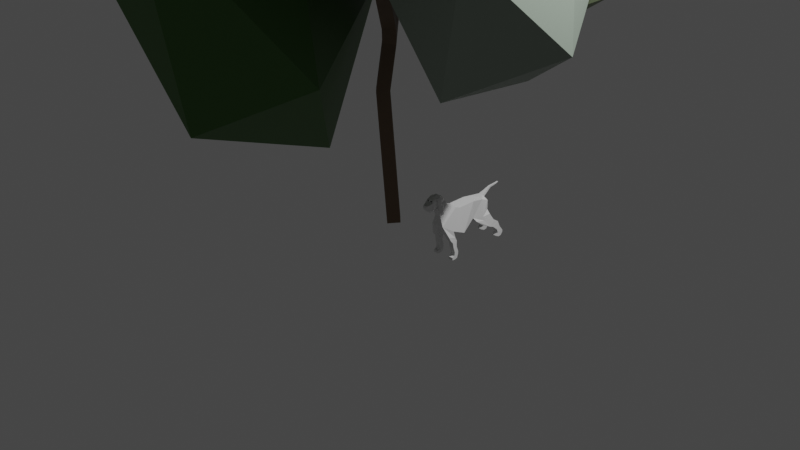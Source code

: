 # Source: tree1.blend  (saved by Blender 3.1.7; exported with 4.5.12 LTS)
import bpy
from mathutils import Matrix  # noqa: F401  (used for matrix-valued properties, if any)

bpy.ops.wm.read_factory_settings(use_empty=True)
scene = bpy.context.scene
scene.name = 'Scene'

# ---- collections
col_collection = bpy.data.collections.new('Collection'); scene.collection.children.link(col_collection)
col_tree = bpy.data.collections.new('Tree'); col_collection.children.link(col_tree)

# ---- materials (node trees are filled in below, after node groups)
mat_material_001 = bpy.data.materials.new('Material.001')
mat_material_001.use_transparent_shadow = False
mat_dog = bpy.data.materials.new('Dog')
mat_dog.use_transparent_shadow = False
mat_trees1 = bpy.data.materials.new('Trees1')
mat_trees1.use_transparent_shadow = False
mat_material_003 = bpy.data.materials.new('Material.003')
mat_material_003.use_transparent_shadow = False
mat_material_002 = bpy.data.materials.new('Material.002')
mat_material_002.use_transparent_shadow = False
mat_material_004 = bpy.data.materials.new('Material.004')
mat_material_004.use_transparent_shadow = False
mat_material_006 = bpy.data.materials.new('Material.006')
mat_material_006.use_transparent_shadow = False
mat_material_005 = bpy.data.materials.new('Material.005')
mat_material_005.use_transparent_shadow = False
mat_leaves = bpy.data.materials.new('Leaves')
mat_leaves.use_transparent_shadow = False

# ---- material node trees
mat_material_001.use_nodes = True; mat_material_001.node_tree.nodes.clear()
_N = mat_material_001.node_tree.nodes; _L = mat_material_001.node_tree.links
n0 = _N.new('ShaderNodeBsdfPrincipled'); n0.name = 'Principled BSDF'; n0.location = (10, 300)
n0.distribution = 'GGX'
n0.subsurface_method = 'RANDOM_WALK_SKIN'
n0.inputs[0].default_value = (0.0, 0.0, 0.0, 1.0)
n0.inputs[3].default_value = 1.45
n0.inputs[27].default_value = (0.0, 0.0, 0.0, 1.0)
n0.inputs[28].default_value = 1.0
n1 = _N.new('ShaderNodeOutputMaterial'); n1.name = 'Material Output'; n1.location = (300, 300)
_L.new(n0.outputs[0], n1.inputs[0])
n1.is_active_output = True
mat_dog.use_nodes = True; mat_dog.node_tree.nodes.clear()
_N = mat_dog.node_tree.nodes; _L = mat_dog.node_tree.links
n0 = _N.new('ShaderNodeBsdfPrincipled'); n0.name = 'Principled BSDF'; n0.location = (10, 300)
n0.distribution = 'GGX'
n0.subsurface_method = 'RANDOM_WALK_SKIN'
n0.inputs[3].default_value = 1.45
n0.inputs[27].default_value = (0.0, 0.0, 0.0, 1.0)
n0.inputs[28].default_value = 1.0
n1 = _N.new('ShaderNodeOutputMaterial'); n1.name = 'Material Output'; n1.location = (300, 300)
_L.new(n0.outputs[0], n1.inputs[0])
n1.is_active_output = True
mat_trees1.use_nodes = True; mat_trees1.node_tree.nodes.clear()
_N = mat_trees1.node_tree.nodes; _L = mat_trees1.node_tree.links
n0 = _N.new('ShaderNodeBsdfPrincipled'); n0.name = 'Principled BSDF'; n0.location = (10, 300)
n0.distribution = 'GGX'
n0.subsurface_method = 'RANDOM_WALK_SKIN'
n0.inputs[0].default_value = (0.1653, 0.1049, 0.05858, 1.0)
n0.inputs[3].default_value = 1.45
n0.inputs[27].default_value = (0.0, 0.0, 0.0, 1.0)
n0.inputs[28].default_value = 1.0
n1 = _N.new('ShaderNodeOutputMaterial'); n1.name = 'Material Output'; n1.location = (300, 300)
_L.new(n0.outputs[0], n1.inputs[0])
n1.is_active_output = True
mat_material_003.use_nodes = True; mat_material_003.node_tree.nodes.clear()
_N = mat_material_003.node_tree.nodes; _L = mat_material_003.node_tree.links
n0 = _N.new('ShaderNodeBsdfPrincipled'); n0.name = 'Principled BSDF'; n0.location = (10, 300)
n0.distribution = 'GGX'
n0.subsurface_method = 'RANDOM_WALK_SKIN'
n0.inputs[0].default_value = (0.1429, 0.1996, 0.07255, 1.0)
n0.inputs[3].default_value = 1.45
n0.inputs[27].default_value = (0.0, 0.0, 0.0, 1.0)
n0.inputs[28].default_value = 1.0
n1 = _N.new('ShaderNodeOutputMaterial'); n1.name = 'Material Output'; n1.location = (300, 300)
_L.new(n0.outputs[0], n1.inputs[0])
n1.is_active_output = True
mat_material_002.use_nodes = True; mat_material_002.node_tree.nodes.clear()
_N = mat_material_002.node_tree.nodes; _L = mat_material_002.node_tree.links
n0 = _N.new('ShaderNodeBsdfPrincipled'); n0.name = 'Principled BSDF'; n0.location = (10, 300)
n0.distribution = 'GGX'
n0.subsurface_method = 'RANDOM_WALK_SKIN'
n0.inputs[0].default_value = (0.0648, 0.162, 0.0382, 1.0)
n0.inputs[3].default_value = 1.45
n0.inputs[27].default_value = (0.0, 0.0, 0.0, 1.0)
n0.inputs[28].default_value = 1.0
n1 = _N.new('ShaderNodeOutputMaterial'); n1.name = 'Material Output'; n1.location = (300, 300)
_L.new(n0.outputs[0], n1.inputs[0])
n1.is_active_output = True
mat_material_004.use_nodes = True; mat_material_004.node_tree.nodes.clear()
_N = mat_material_004.node_tree.nodes; _L = mat_material_004.node_tree.links
n0 = _N.new('ShaderNodeBsdfPrincipled'); n0.name = 'Principled BSDF'; n0.location = (10, 300)
n0.distribution = 'GGX'
n0.subsurface_method = 'RANDOM_WALK_SKIN'
n0.inputs[0].default_value = (0.03955, 0.09306, 0.0331, 1.0)
n0.inputs[3].default_value = 1.45
n0.inputs[27].default_value = (0.0, 0.0, 0.0, 1.0)
n0.inputs[28].default_value = 1.0
n1 = _N.new('ShaderNodeOutputMaterial'); n1.name = 'Material Output'; n1.location = (300, 300)
_L.new(n0.outputs[0], n1.inputs[0])
n1.is_active_output = True
mat_material_006.use_nodes = True; mat_material_006.node_tree.nodes.clear()
_N = mat_material_006.node_tree.nodes; _L = mat_material_006.node_tree.links
n0 = _N.new('ShaderNodeBsdfPrincipled'); n0.name = 'Principled BSDF'; n0.location = (10, 300)
n0.distribution = 'GGX'
n0.subsurface_method = 'RANDOM_WALK_SKIN'
n0.inputs[0].default_value = (0.2874, 0.3467, 0.2874, 1.0)
n0.inputs[3].default_value = 1.45
n0.inputs[27].default_value = (0.0, 0.0, 0.0, 1.0)
n0.inputs[28].default_value = 1.0
n1 = _N.new('ShaderNodeOutputMaterial'); n1.name = 'Material Output'; n1.location = (300, 300)
_L.new(n0.outputs[0], n1.inputs[0])
n1.is_active_output = True
mat_material_005.use_nodes = True; mat_material_005.node_tree.nodes.clear()
_N = mat_material_005.node_tree.nodes; _L = mat_material_005.node_tree.links
n0 = _N.new('ShaderNodeBsdfPrincipled'); n0.name = 'Principled BSDF'; n0.location = (10, 300)
n0.distribution = 'GGX'
n0.subsurface_method = 'RANDOM_WALK_SKIN'
n0.inputs[0].default_value = (0.2346, 0.2918, 0.1651, 1.0)
n0.inputs[3].default_value = 1.45
n0.inputs[27].default_value = (0.0, 0.0, 0.0, 1.0)
n0.inputs[28].default_value = 1.0
n1 = _N.new('ShaderNodeOutputMaterial'); n1.name = 'Material Output'; n1.location = (300, 300)
_L.new(n0.outputs[0], n1.inputs[0])
n1.is_active_output = True
mat_leaves.use_nodes = True; mat_leaves.node_tree.nodes.clear()
_N = mat_leaves.node_tree.nodes; _L = mat_leaves.node_tree.links
n0 = _N.new('ShaderNodeBsdfPrincipled'); n0.name = 'Principled BSDF'; n0.location = (10, 300)
n0.distribution = 'GGX'
n0.subsurface_method = 'RANDOM_WALK_SKIN'
n0.inputs[0].default_value = (0.04076, 0.1352, 0.01544, 1.0)
n0.inputs[3].default_value = 1.45
n0.inputs[27].default_value = (0.0, 0.0, 0.0, 1.0)
n0.inputs[28].default_value = 1.0
n1 = _N.new('ShaderNodeOutputMaterial'); n1.name = 'Material Output'; n1.location = (300, 300)
_L.new(n0.outputs[0], n1.inputs[0])
n1.is_active_output = True

# ---- world
world_world = bpy.data.worlds.new('World'); scene.world = world_world
world_world.use_nodes = True; world_world.node_tree.nodes.clear()
_N = world_world.node_tree.nodes; _L = world_world.node_tree.links
n0 = _N.new('ShaderNodeOutputWorld'); n0.name = 'World Output'; n0.location = (300, 300)
n1 = _N.new('ShaderNodeBackground'); n1.name = 'Background'; n1.location = (10, 300)
n1.inputs[0].default_value = (0.05088, 0.05088, 0.05088, 1.0)
_L.new(n1.outputs[0], n0.inputs[0])
n0.is_active_output = True
world_world.color = (0.05088, 0.05088, 0.05088)
world_world.use_sun_shadow = False
world_world.sun_shadow_jitter_overblur = 0.0

# ---- cameras
cam_camera = bpy.data.cameras.new('Camera')
cam_camera.clip_end = 100.0
cam_camera.ortho_scale = 7.314

# ---- lights
light_light = bpy.data.lights.new('Light', 'POINT')
light_light.transmission_factor = 0.0
light_light.energy = 1000.0
light_light.shadow_soft_size = 0.1
light_light.shadow_maximum_resolution = 0.006
light_light.use_absolute_resolution = True

# ---- meshes
me_cube_003 = bpy.data.meshes.new('Cube.003')
me_cube_003.from_pydata([(-1.0, -1.0, -1.0), (-0.1825, 0.06396, 0.903), (-0.7034, 0.8961, -0.8423), (0.9316, 0.02398, -1.036)], [], [(0, 1, 2), (2, 1, 3), (3, 1, 0), (2, 3, 0)])
_uv = me_cube_003.uv_layers.new(name='UVMap')
_uv.uv.foreach_set('vector', [0.375, 0.0, 0.625, 0.25, 0.375, 0.25, 0.375, 0.25, 0.625, 0.5, 0.375, 0.5, 0.375, 0.75, 0.625, 1.0, 0.375, 1.0, 0.125, 0.5, 0.375, 0.75, 0.125, 0.75])
me_cube_003.materials.append(mat_material_001)
me_cube_003.use_remesh_fix_poles = True
me_cube_003.use_remesh_preserve_attributes = False
me_cube_003.update()
me_cube_001 = bpy.data.meshes.new('Cube.001')
me_cube_001.from_pydata([(-1.0, -1.0, -1.0), (-0.1825, 0.06396, 0.903), (-0.7034, 0.8961, -0.8423), (0.9316, 0.02398, -1.036)], [], [(0, 1, 2), (2, 1, 3), (3, 1, 0), (2, 3, 0)])
_uv = me_cube_001.uv_layers.new(name='UVMap')
_uv.uv.foreach_set('vector', [0.375, 0.0, 0.625, 0.25, 0.375, 0.25, 0.375, 0.25, 0.625, 0.5, 0.375, 0.5, 0.375, 0.75, 0.625, 1.0, 0.375, 1.0, 0.125, 0.5, 0.375, 0.75, 0.125, 0.75])
me_cube_001.materials.append(mat_material_001)
me_cube_001.use_remesh_fix_poles = True
me_cube_001.use_remesh_preserve_attributes = False
me_cube_001.update()
me_cube_002 = bpy.data.meshes.new('Cube.002')
me_cube_002.from_pydata([(-1.0, -0.755, -1.0), (-1.0, -0.755, 1.0), (0.7936, -1.216, -1.957), (1.151, -0.755, 0.945), (3.631, -0.755, -0.5113), (2.426, -0.3409, 1.357), (-2.347, -1.003, -1.198), (-2.347, -0.755, 0.8019), (3.62, -0.3409, 0.5794), (2.756, -0.2407, 2.091), (4.035, -0.3409, 1.43), (3.226, -0.4196, 2.607), (4.832, -0.491, 2.541), (4.357, -0.344, 1.603), (5.154, -0.3821, 2.376), (5.099, -0.3018, 1.52), (5.425, -0.2783, 2.319), (3.539, -0.4196, 2.967), (4.754, -0.4196, 2.765), (3.975, -0.1246, 3.088), (4.396, -0.1233, 3.018), (-3.226, -0.755, -0.6576), (-3.226, -0.755, 0.4334), (-0.966, 0.0, -1.0), (-0.966, 0.0, 1.0), (0.8277, 0.0, -1.957), (1.185, 0.0, 0.945), (3.665, 0.0, -0.5113), (2.46, 0.0, 1.357), (-2.313, 0.0, -1.198), (-2.313, 0.0, 0.8019), (3.654, 0.0, 0.5794), (4.069, 0.0, 1.43), (2.79, 0.0, 2.091), (4.866, 0.0, 2.541), (3.26, 0.0, 2.607), (4.391, 0.0, 1.603), (5.188, 0.0, 2.376), (5.133, 0.0, 1.52), (5.459, 0.0, 2.319), (4.788, 0.0, 2.765), (3.573, 0.0, 2.967), (4.43, 0.0, 3.018), (4.009, 0.0, 3.088), (-3.192, 0.0, -0.6576), (-3.192, 0.0, 0.4334), (-1.361, -0.4174, -1.478), (-1.361, -1.003, -1.478), (-2.445, -0.4759, -1.676), (-2.445, -1.061, -1.676), (-3.324, -0.4748, -1.136), (-3.324, -1.06, -1.136), (-2.16, -0.4959, -2.107), (-2.16, -1.081, -2.107), (-3.196, -0.6634, -2.584), (-3.196, -1.249, -2.584), (-3.9, -0.6483, -2.059), (-3.9, -1.233, -2.059), (-3.693, -0.7128, -2.766), (-3.693, -1.298, -2.766), (-4.444, -0.6956, -2.337), (-4.444, -1.281, -2.337), (-4.264, -0.7665, -3.247), (-4.264, -1.352, -3.247), (-4.698, -0.7571, -2.999), (-4.698, -1.342, -2.999), (-4.424, -0.7868, -3.664), (-4.424, -1.372, -3.664), (-5.133, -0.7847, -3.563), (-5.133, -1.37, -3.563), (-4.154, -0.7894, -4.008), (-4.154, -1.375, -4.008), (-5.134, -0.791, -3.804), (-5.134, -1.376, -3.804), (-4.578, -0.7957, -4.194), (-4.578, -1.381, -4.194), (-4.897, -0.7957, -4.128), (-4.897, -1.381, -4.128), (2.378, -1.159, -1.289), (1.713, -0.755, 1.178), (1.747, 0.0, 1.178), (2.412, 0.0, -1.289), (2.186, -1.265, -2.067), (3.096, -1.217, -1.794), (3.096, -0.6324, -1.794), (2.186, -0.6803, -2.067), (2.014, -1.303, -2.443), (2.874, -1.28, -2.254), (2.874, -0.6948, -2.254), (2.014, -0.7174, -2.443), (2.053, -1.322, -2.663), (2.617, -1.314, -2.546), (2.617, -0.7284, -2.546), (2.053, -0.7368, -2.663), (2.06, -1.352, -3.102), (2.528, -1.356, -3.137), (2.528, -0.7711, -3.137), (2.06, -0.7672, -3.102), (1.849, -1.377, -3.697), (2.357, -1.377, -3.668), (2.357, -0.7916, -3.668), (1.849, -0.7916, -3.697), (1.871, -1.381, -4.07), (2.379, -1.381, -4.04), (2.379, -0.7957, -4.04), (1.871, -0.7957, -4.07), (1.954, -1.381, -4.232), (2.462, -1.381, -4.153), (2.462, -0.7957, -4.153), (1.954, -0.7957, -4.232), (1.962, -1.381, -4.41), (2.686, -1.381, -4.248), (2.686, -0.7957, -4.248), (1.962, -0.7957, -4.41), (2.227, -1.381, -4.53), (2.675, -1.381, -4.55), (2.675, -0.7957, -4.55), (2.227, -0.7957, -4.53), (-2.914, -0.2884, 0.9727), (-3.107, -0.2884, 0.7022), (-2.904, 0.0, 0.9789), (-3.097, 0.0, 0.7085), (-3.535, -0.1624, 1.275), (-3.728, -0.1624, 1.004), (-3.525, 0.0, 1.281), (-3.718, 0.0, 1.011), (-4.214, -0.1023, 1.567), (-4.343, -0.09115, 1.386), (-4.207, 0.0, 1.571), (-4.336, 0.0, 1.39), (-4.924, -0.07701, 1.629), (-4.926, -0.07701, 1.473), (-4.922, 0.0, 1.635), (-4.924, 0.0, 1.478), (-5.481, -0.06653, 1.709), (-5.482, -0.06653, 1.603), (-5.479, 0.0, 1.713), (-5.481, 0.0, 1.607), (-5.604, -0.03757, 1.683), (-5.604, -0.03757, 1.635), (-5.603, 0.0, 1.684), (-5.604, 0.0, 1.636), (2.991, -0.2959, 2.349), (4.433, -0.3804, 1.985), (4.767, -0.3992, 2.003), (5.479, -0.3018, 1.959), (5.513, 0.0, 1.959), (3.025, 0.0, 2.349), (3.395, -0.3226, 1.761), (3.023, -0.3409, 0.968), (4.211, -0.4534, 2.574), (4.328, -0.4196, 2.866), (4.185, -0.1251, 3.053), (4.219, 0.0, 3.053), (3.712, -0.3335, 2.167), (4.234, -0.3048, 1.708), (4.562, -0.4083, 1.803), (5.363, -0.3018, 1.749), (2.873, -0.2407, 2.22), (5.397, 0.0, 1.749), (2.907, 0.0, 2.22), (3.554, -0.2655, 1.964), (3.108, -0.3555, 2.478), (5.539, 0.0, 2.105), (3.142, 0.0, 2.478), (4.633, -0.4379, 2.263), (4.972, -0.3854, 2.203), (5.484, -0.2987, 2.105), (3.87, -0.3941, 2.371), (5.593, -0.1516, 2.315), (5.61, 0.0, 2.315), (5.64, 0.0, 2.183), (5.623, -0.1539, 2.183), (5.554, -0.1811, 2.144), (5.509, -0.1691, 2.317), (5.579, 0.0, 2.144), (5.535, 0.0, 2.317), (3.625, -0.5479, 0.03405), (3.66, 0.0, 0.03405), (3.351, -0.3135, 2.258), (3.075, -0.3062, 1.926), (2.725, -0.3409, 1.162), (3.627, -0.4365, 2.59), (3.843, -0.4196, 2.916), (4.08, -0.1267, 3.071), (4.114, 0.0, 3.071), (3.213, -0.2484, 2.092), (3.489, -0.3734, 2.424), (3.626, -0.4995, 2.493), (4.21, -0.5128, 2.473), (3.841, -0.5359, 2.919), (4.327, -0.5258, 2.87), (3.709, -0.5677, 2.317), (4.206, -0.5638, 2.297), (3.84, -0.6781, 2.722), (4.326, -0.6537, 2.678), (3.748, -0.5829, 2.231), (4.205, -0.5737, 2.213), (3.917, -0.722, 2.231), (4.297, -0.6891, 2.225), (3.438, -0.6199, 1.786), (4.145, -0.6063, 1.757), (3.699, -0.8291, 1.785), (4.287, -0.7838, 1.777), (3.439, -0.6968, 1.283), (4.021, -0.6866, 1.259), (3.654, -0.8656, 1.282), (4.139, -0.8308, 1.275), (3.43, -0.7422, 1.004), (3.83, -0.7352, 0.9875), (3.578, -0.8582, 1.003), (3.911, -0.8343, 0.9984)], [], [(79, 78, 4, 5), (2, 3, 1, 0), (23, 25, 2, 0), (26, 24, 1, 3), (80, 79, 5, 28), (6, 21, 51, 49), (44, 29, 48, 50), (0, 1, 7, 6), (164, 162, 11, 35), (181, 177, 8, 149), (28, 5, 9, 33), (149, 8, 10, 148), (155, 10, 13, 156), (168, 165, 12, 150), (34, 12, 14, 37), (156, 13, 15, 157), (37, 14, 16, 39), (35, 11, 17, 41), (150, 12, 18, 151), (153, 152, 20, 42), (41, 17, 19, 43), (151, 18, 20, 152), (6, 7, 22, 21), (22, 7, 118, 119), (21, 22, 45, 44), (18, 40, 42, 20), (12, 34, 40, 18), (13, 36, 38, 15), (174, 173, 172, 169), (10, 32, 36, 13), (8, 31, 32, 10), (81, 27, 84, 85), (177, 178, 31, 8), (1, 24, 30, 7), (49, 51, 57, 55), (50, 48, 54, 56), (29, 23, 46, 48), (0, 6, 49, 47), (21, 44, 50, 51), (23, 0, 47, 46), (57, 56, 60, 61), (52, 53, 55, 54), (47, 49, 55, 53), (46, 47, 53, 52), (48, 46, 52, 54), (51, 50, 56, 57), (59, 61, 65, 63), (54, 55, 59, 58), (56, 54, 58, 60), (55, 57, 61, 59), (63, 65, 69, 67), (58, 59, 63, 62), (60, 58, 62, 64), (61, 60, 64, 65), (68, 66, 70, 72), (62, 63, 67, 66), (64, 62, 66, 68), (65, 64, 68, 69), (71, 73, 77, 75), (69, 68, 72, 73), (67, 69, 73, 71), (66, 67, 71, 70), (74, 75, 77, 76), (70, 71, 75, 74), (72, 70, 74, 76), (73, 72, 76, 77), (2, 25, 81, 78), (26, 3, 79, 80), (3, 2, 78, 79), (82, 85, 89, 86), (78, 81, 85, 82), (4, 78, 82, 83), (27, 4, 83, 84), (89, 88, 92, 93), (84, 83, 87, 88), (85, 84, 88, 89), (83, 82, 86, 87), (93, 92, 96, 97), (87, 86, 90, 91), (86, 89, 93, 90), (88, 87, 91, 92), (94, 97, 101, 98), (91, 90, 94, 95), (90, 93, 97, 94), (92, 91, 95, 96), (101, 100, 104, 105), (96, 95, 99, 100), (97, 96, 100, 101), (95, 94, 98, 99), (103, 102, 106, 107), (99, 98, 102, 103), (98, 101, 105, 102), (100, 99, 103, 104), (106, 109, 113, 110), (102, 105, 109, 106), (104, 103, 107, 108), (105, 104, 108, 109), (113, 112, 116, 117), (108, 107, 111, 112), (109, 108, 112, 113), (107, 106, 110, 111), (114, 117, 116, 115), (111, 110, 114, 115), (110, 113, 117, 114), (112, 111, 115, 116), (118, 120, 124, 122), (45, 22, 119, 121), (7, 30, 120, 118), (122, 124, 128, 126), (121, 119, 123, 125), (119, 118, 122, 123), (126, 128, 132, 130), (125, 123, 127, 129), (123, 122, 126, 127), (133, 131, 135, 137), (129, 127, 131, 133), (127, 126, 130, 131), (137, 135, 139, 141), (131, 130, 134, 135), (130, 132, 136, 134), (138, 140, 141, 139), (134, 136, 140, 138), (135, 134, 138, 139), (157, 159, 146, 145), (166, 144, 145, 167), (161, 155, 143, 154), (165, 143, 144, 166), (160, 158, 142, 147), (186, 161, 154, 179), (183, 151, 152, 184), (185, 184, 152, 153), (182, 150, 189, 188), (187, 168, 150, 182), (181, 149, 148, 180), (180, 148, 161, 186), (33, 9, 158, 160), (148, 10, 155, 161), (15, 38, 159, 157), (144, 156, 157, 145), (143, 155, 156, 144), (179, 154, 168, 187), (12, 165, 166, 14), (14, 166, 167, 16), (145, 146, 163, 167), (154, 143, 165, 168), (147, 142, 162, 164), (172, 171, 170, 169), (173, 175, 171, 172), (176, 174, 169, 170), (39, 16, 174, 176), (167, 163, 175, 173), (16, 167, 173, 174), (142, 179, 187, 162), (9, 180, 186, 158), (5, 181, 180, 9), (162, 187, 182, 11), (11, 182, 183, 17), (43, 19, 184, 185), (17, 183, 184, 19), (158, 186, 179, 142), (4, 27, 178, 177), (5, 4, 177, 181), (190, 188, 192, 194), (183, 182, 188, 190), (151, 183, 190, 191), (150, 151, 191, 189), (194, 192, 196, 198), (191, 190, 194, 195), (189, 191, 195, 193), (188, 189, 193, 192), (197, 199, 203, 201), (195, 194, 198, 199), (193, 195, 199, 197), (192, 193, 197, 196), (200, 201, 205, 204), (196, 197, 201, 200), (198, 196, 200, 202), (199, 198, 202, 203), (206, 204, 208, 210), (202, 200, 204, 206), (203, 202, 206, 207), (201, 203, 207, 205), (208, 209, 211, 210), (207, 206, 210, 211), (205, 207, 211, 209), (204, 205, 209, 208)])
_uv = me_cube_002.uv_layers.new(name='UVMap')
_uv.uv.foreach_set('vector', [0.625, 0.75, 0.375, 0.75, 0.375, 0.75, 0.625, 0.75, 0.375, 0.75, 0.625, 0.75, 0.625, 1.0, 0.375, 1.0, 0.125, 0.625, 0.375, 0.625, 0.375, 0.75, 0.125, 0.75, 0.625, 0.625, 0.875, 0.625, 0.875, 0.75, 0.625, 0.75, 0.625, 0.625, 0.625, 0.75, 0.625, 0.75, 0.625, 0.625, 0.375, 1.0, 0.375, 1.0, 0.375, 1.0, 0.375, 1.0, 0.125, 0.625, 0.125, 0.625, 0.125, 0.625, 0.125, 0.625, 0.375, 1.0, 0.625, 1.0, 0.625, 1.0, 0.375, 1.0, 0.625, 0.625, 0.625, 0.75, 0.625, 0.75, 0.625, 0.625, 0.625, 0.75, 0.5, 0.75, 0.625, 0.75, 0.625, 0.75, 0.625, 0.625, 0.625, 0.75, 0.625, 0.75, 0.625, 0.625, 0.625, 0.75, 0.625, 0.75, 0.625, 0.75, 0.625, 0.75, 0.625, 0.75, 0.625, 0.75, 0.625, 0.75, 0.625, 0.75, 0.625, 0.75, 0.625, 0.75, 0.625, 0.75, 0.625, 0.75, 0.625, 0.625, 0.625, 0.75, 0.625, 0.75, 0.625, 0.625, 0.625, 0.75, 0.625, 0.75, 0.625, 0.75, 0.625, 0.75, 0.625, 0.625, 0.625, 0.75, 0.625, 0.75, 0.625, 0.625, 0.625, 0.625, 0.625, 0.75, 0.625, 0.75, 0.625, 0.625, 0.625, 0.75, 0.625, 0.75, 0.625, 0.75, 0.625, 0.75, 0.625, 0.625, 0.625, 0.75, 0.625, 0.75, 0.625, 0.625, 0.625, 0.625, 0.625, 0.75, 0.625, 0.75, 0.625, 0.625, 0.625, 0.75, 0.625, 0.75, 0.625, 0.75, 0.625, 0.75, 0.375, 1.0, 0.625, 1.0, 0.625, 1.0, 0.375, 1.0, 0.625, 1.0, 0.625, 1.0, 0.625, 1.0, 0.625, 1.0, 0.375, 0.0, 0.625, 0.0, 0.625, 0.125, 0.375, 0.125, 0.625, 0.75, 0.625, 0.625, 0.625, 0.625, 0.625, 0.75, 0.625, 0.75, 0.625, 0.625, 0.625, 0.625, 0.625, 0.75, 0.375, 0.75, 0.375, 0.625, 0.375, 0.625, 0.375, 0.75, 0.625, 0.75, 0.625, 0.75, 0.625, 0.75, 0.625, 0.75, 0.375, 0.75, 0.375, 0.625, 0.375, 0.625, 0.375, 0.75, 0.375, 0.75, 0.375, 0.625, 0.375, 0.625, 0.375, 0.75, 0.375, 0.625, 0.375, 0.625, 0.375, 0.625, 0.375, 0.625, 0.375, 0.75, 0.375, 0.625, 0.375, 0.625, 0.375, 0.75, 0.875, 0.75, 0.875, 0.625, 0.875, 0.625, 0.875, 0.75, 0.375, 1.0, 0.375, 1.0, 0.375, 1.0, 0.375, 1.0, 0.125, 0.625, 0.125, 0.625, 0.125, 0.625, 0.125, 0.625, 0.125, 0.625, 0.125, 0.625, 0.125, 0.625, 0.125, 0.625, 0.375, 1.0, 0.375, 1.0, 0.375, 1.0, 0.375, 1.0, 0.375, 0.0, 0.375, 0.125, 0.375, 0.125, 0.375, 0.0, 0.125, 0.625, 0.125, 0.75, 0.125, 0.75, 0.125, 0.625, 0.375, 0.0, 0.375, 0.125, 0.375, 0.125, 0.375, 0.0, 0.125, 0.625, 0.125, 0.75, 0.125, 0.75, 0.125, 0.625, 0.375, 1.0, 0.375, 1.0, 0.375, 1.0, 0.375, 1.0, 0.125, 0.625, 0.125, 0.75, 0.125, 0.75, 0.125, 0.625, 0.125, 0.625, 0.125, 0.625, 0.125, 0.625, 0.125, 0.625, 0.375, 0.0, 0.375, 0.125, 0.375, 0.125, 0.375, 0.0, 0.375, 1.0, 0.375, 1.0, 0.375, 1.0, 0.375, 1.0, 0.125, 0.625, 0.125, 0.75, 0.125, 0.75, 0.125, 0.625, 0.125, 0.625, 0.125, 0.625, 0.125, 0.625, 0.125, 0.625, 0.375, 1.0, 0.375, 1.0, 0.375, 1.0, 0.375, 1.0, 0.375, 1.0, 0.375, 1.0, 0.375, 1.0, 0.375, 1.0, 0.125, 0.625, 0.125, 0.75, 0.125, 0.75, 0.125, 0.625, 0.125, 0.625, 0.125, 0.625, 0.125, 0.625, 0.125, 0.625, 0.375, 0.0, 0.375, 0.125, 0.375, 0.125, 0.375, 0.0, 0.125, 0.625, 0.125, 0.625, 0.125, 0.625, 0.125, 0.625, 0.125, 0.625, 0.125, 0.75, 0.125, 0.75, 0.125, 0.625, 0.125, 0.625, 0.125, 0.625, 0.125, 0.625, 0.125, 0.625, 0.375, 0.0, 0.375, 0.125, 0.375, 0.125, 0.375, 0.0, 0.375, 1.0, 0.375, 1.0, 0.375, 1.0, 0.375, 1.0, 0.375, 0.0, 0.375, 0.125, 0.375, 0.125, 0.375, 0.0, 0.375, 1.0, 0.375, 1.0, 0.375, 1.0, 0.375, 1.0, 0.125, 0.625, 0.125, 0.75, 0.125, 0.75, 0.125, 0.625, 0.125, 0.625, 0.125, 0.75, 0.125, 0.75, 0.125, 0.625, 0.125, 0.625, 0.125, 0.75, 0.125, 0.75, 0.125, 0.625, 0.125, 0.625, 0.125, 0.625, 0.125, 0.625, 0.125, 0.625, 0.375, 0.0, 0.375, 0.125, 0.375, 0.125, 0.375, 0.0, 0.375, 0.75, 0.375, 0.625, 0.375, 0.625, 0.375, 0.75, 0.625, 0.625, 0.625, 0.75, 0.625, 0.75, 0.625, 0.625, 0.625, 0.75, 0.375, 0.75, 0.375, 0.75, 0.625, 0.75, 0.375, 0.75, 0.375, 0.625, 0.375, 0.625, 0.375, 0.75, 0.375, 0.75, 0.375, 0.625, 0.375, 0.625, 0.375, 0.75, 0.375, 0.75, 0.375, 0.75, 0.375, 0.75, 0.375, 0.75, 0.375, 0.625, 0.375, 0.75, 0.375, 0.75, 0.375, 0.625, 0.375, 0.625, 0.375, 0.625, 0.375, 0.625, 0.375, 0.625, 0.375, 0.625, 0.375, 0.75, 0.375, 0.75, 0.375, 0.625, 0.375, 0.625, 0.375, 0.625, 0.375, 0.625, 0.375, 0.625, 0.375, 0.75, 0.375, 0.75, 0.375, 0.75, 0.375, 0.75, 0.375, 0.625, 0.375, 0.625, 0.375, 0.625, 0.375, 0.625, 0.375, 0.75, 0.375, 0.75, 0.375, 0.75, 0.375, 0.75, 0.375, 0.75, 0.375, 0.625, 0.375, 0.625, 0.375, 0.75, 0.375, 0.625, 0.375, 0.75, 0.375, 0.75, 0.375, 0.625, 0.375, 0.75, 0.375, 0.625, 0.375, 0.625, 0.375, 0.75, 0.375, 0.75, 0.375, 0.75, 0.375, 0.75, 0.375, 0.75, 0.375, 0.75, 0.375, 0.625, 0.375, 0.625, 0.375, 0.75, 0.375, 0.625, 0.375, 0.75, 0.375, 0.75, 0.375, 0.625, 0.375, 0.625, 0.375, 0.625, 0.375, 0.625, 0.375, 0.625, 0.375, 0.625, 0.375, 0.75, 0.375, 0.75, 0.375, 0.625, 0.375, 0.625, 0.375, 0.625, 0.375, 0.625, 0.375, 0.625, 0.375, 0.75, 0.375, 0.75, 0.375, 0.75, 0.375, 0.75, 0.375, 0.75, 0.375, 0.75, 0.375, 0.75, 0.375, 0.75, 0.375, 0.75, 0.375, 0.75, 0.375, 0.75, 0.375, 0.75, 0.375, 0.75, 0.375, 0.625, 0.375, 0.625, 0.375, 0.75, 0.375, 0.625, 0.375, 0.75, 0.375, 0.75, 0.375, 0.625, 0.375, 0.75, 0.375, 0.625, 0.375, 0.625, 0.375, 0.75, 0.375, 0.75, 0.375, 0.625, 0.375, 0.625, 0.375, 0.75, 0.375, 0.625, 0.375, 0.75, 0.375, 0.75, 0.375, 0.625, 0.375, 0.625, 0.375, 0.625, 0.375, 0.625, 0.375, 0.625, 0.375, 0.625, 0.375, 0.625, 0.375, 0.625, 0.375, 0.625, 0.375, 0.625, 0.375, 0.75, 0.375, 0.75, 0.375, 0.625, 0.375, 0.625, 0.375, 0.625, 0.375, 0.625, 0.375, 0.625, 0.375, 0.75, 0.375, 0.75, 0.375, 0.75, 0.375, 0.75, 0.375, 0.75, 0.375, 0.625, 0.375, 0.625, 0.375, 0.75, 0.375, 0.75, 0.375, 0.75, 0.375, 0.75, 0.375, 0.75, 0.375, 0.75, 0.375, 0.625, 0.375, 0.625, 0.375, 0.75, 0.375, 0.625, 0.375, 0.75, 0.375, 0.75, 0.375, 0.625, 0.875, 0.75, 0.875, 0.625, 0.875, 0.625, 0.875, 0.75, 0.625, 0.125, 0.625, 0.0, 0.625, 0.0, 0.625, 0.125, 0.875, 0.75, 0.875, 0.625, 0.875, 0.625, 0.875, 0.75, 0.875, 0.75, 0.875, 0.625, 0.875, 0.625, 0.875, 0.75, 0.625, 0.125, 0.625, 0.0, 0.625, 0.0, 0.625, 0.125, 0.625, 1.0, 0.625, 1.0, 0.625, 1.0, 0.625, 1.0, 0.875, 0.75, 0.875, 0.625, 0.875, 0.625, 0.875, 0.75, 0.625, 0.125, 0.625, 0.0, 0.625, 0.0, 0.625, 0.125, 0.625, 1.0, 0.625, 1.0, 0.625, 1.0, 0.625, 1.0, 0.625, 0.125, 0.625, 0.0, 0.625, 0.0, 0.625, 0.125, 0.625, 0.125, 0.625, 0.0, 0.625, 0.0, 0.625, 0.125, 0.625, 1.0, 0.625, 1.0, 0.625, 1.0, 0.625, 1.0, 0.625, 0.125, 0.625, 0.0, 0.625, 0.0, 0.625, 0.125, 0.625, 1.0, 0.625, 1.0, 0.625, 1.0, 0.625, 1.0, 0.875, 0.75, 0.875, 0.625, 0.875, 0.625, 0.875, 0.75, 0.875, 0.75, 0.875, 0.625, 0.875, 0.625, 0.875, 0.75, 0.875, 0.75, 0.875, 0.625, 0.875, 0.625, 0.875, 0.75, 0.625, 1.0, 0.625, 1.0, 0.625, 1.0, 0.625, 1.0, 0.375, 0.75, 0.375, 0.625, 0.375, 0.625, 0.375, 0.75, 0.625, 0.75, 0.625, 0.75, 0.625, 0.75, 0.625, 0.75, 0.625, 0.75, 0.625, 0.75, 0.625, 0.75, 0.625, 0.75, 0.625, 0.75, 0.625, 0.75, 0.625, 0.75, 0.625, 0.75, 0.625, 0.625, 0.625, 0.75, 0.625, 0.75, 0.625, 0.625, 0.625, 0.75, 0.625, 0.75, 0.625, 0.75, 0.625, 0.75, 0.625, 0.75, 0.625, 0.75, 0.625, 0.75, 0.625, 0.75, 0.625, 0.625, 0.625, 0.75, 0.625, 0.75, 0.625, 0.625, 0.625, 0.75, 0.625, 0.75, 0.625, 0.75, 0.625, 0.75, 0.625, 0.75, 0.625, 0.75, 0.625, 0.75, 0.625, 0.75, 0.625, 0.75, 0.625, 0.75, 0.625, 0.75, 0.625, 0.75, 0.625, 0.75, 0.625, 0.75, 0.625, 0.75, 0.625, 0.75, 0.625, 0.625, 0.625, 0.75, 0.625, 0.75, 0.625, 0.625, 0.625, 0.75, 0.625, 0.75, 0.625, 0.75, 0.625, 0.75, 0.375, 0.75, 0.375, 0.625, 0.375, 0.625, 0.375, 0.75, 0.625, 0.75, 0.625, 0.75, 0.625, 0.75, 0.625, 0.75, 0.625, 0.75, 0.625, 0.75, 0.625, 0.75, 0.625, 0.75, 0.625, 0.75, 0.625, 0.75, 0.625, 0.75, 0.625, 0.75, 0.625, 0.75, 0.625, 0.75, 0.625, 0.75, 0.625, 0.75, 0.625, 0.75, 0.625, 0.75, 0.625, 0.75, 0.625, 0.75, 0.375, 0.75, 0.375, 0.625, 0.375, 0.625, 0.375, 0.75, 0.625, 0.75, 0.625, 0.75, 0.625, 0.75, 0.625, 0.75, 0.625, 0.625, 0.625, 0.75, 0.625, 0.75, 0.625, 0.625, 0.375, 0.75, 0.375, 0.625, 0.375, 0.625, 0.375, 0.75, 0.375, 0.75, 0.375, 0.625, 0.375, 0.625, 0.375, 0.75, 0.625, 0.625, 0.625, 0.75, 0.625, 0.75, 0.625, 0.625, 0.625, 0.625, 0.625, 0.75, 0.625, 0.75, 0.625, 0.625, 0.375, 0.75, 0.375, 0.625, 0.375, 0.625, 0.375, 0.75, 0.625, 0.75, 0.625, 0.75, 0.625, 0.75, 0.625, 0.75, 0.625, 0.75, 0.625, 0.75, 0.625, 0.75, 0.625, 0.75, 0.625, 0.75, 0.625, 0.75, 0.625, 0.75, 0.625, 0.75, 0.625, 0.75, 0.625, 0.75, 0.625, 0.75, 0.625, 0.75, 0.625, 0.75, 0.625, 0.75, 0.625, 0.75, 0.625, 0.75, 0.625, 0.75, 0.625, 0.75, 0.625, 0.75, 0.625, 0.75, 0.625, 0.625, 0.625, 0.75, 0.625, 0.75, 0.625, 0.625, 0.625, 0.75, 0.625, 0.75, 0.625, 0.75, 0.625, 0.75, 0.625, 0.75, 0.625, 0.75, 0.625, 0.75, 0.625, 0.75, 0.375, 0.75, 0.375, 0.625, 0.375, 0.625, 0.375, 0.75, 0.625, 0.75, 0.375, 0.75, 0.5, 0.75, 0.625, 0.75, 0.625, 0.75, 0.625, 0.75, 0.625, 0.75, 0.625, 0.75, 0.625, 0.75, 0.625, 0.75, 0.625, 0.75, 0.625, 0.75, 0.625, 0.75, 0.625, 0.75, 0.625, 0.75, 0.625, 0.75, 0.625, 0.75, 0.625, 0.75, 0.625, 0.75, 0.625, 0.75, 0.625, 0.75, 0.625, 0.75, 0.625, 0.75, 0.625, 0.75, 0.625, 0.75, 0.625, 0.75, 0.625, 0.75, 0.625, 0.75, 0.625, 0.75, 0.625, 0.75, 0.625, 0.75, 0.625, 0.75, 0.625, 0.75, 0.625, 0.75, 0.625, 0.75, 0.625, 0.75, 0.625, 0.75, 0.625, 0.75, 0.625, 0.75, 0.625, 0.75, 0.625, 0.75, 0.625, 0.75, 0.625, 0.75, 0.625, 0.75, 0.625, 0.75, 0.625, 0.75, 0.625, 0.75, 0.625, 0.75, 0.625, 0.75, 0.625, 0.75, 0.625, 0.75, 0.625, 0.75, 0.625, 0.75, 0.625, 0.75, 0.625, 0.75, 0.625, 0.75, 0.625, 0.75, 0.625, 0.75, 0.625, 0.75, 0.625, 0.75, 0.625, 0.75, 0.625, 0.75, 0.625, 0.75, 0.625, 0.75, 0.625, 0.75, 0.625, 0.75, 0.625, 0.75, 0.625, 0.75, 0.625, 0.75, 0.625, 0.75, 0.625, 0.75, 0.625, 0.75, 0.625, 0.75, 0.625, 0.75, 0.625, 0.75, 0.625, 0.75, 0.625, 0.75, 0.625, 0.75, 0.625, 0.75, 0.625, 0.75, 0.625, 0.75, 0.625, 0.75, 0.625, 0.75, 0.625, 0.75, 0.625, 0.75, 0.625, 0.75, 0.625, 0.75, 0.625, 0.75, 0.625, 0.75, 0.625, 0.75, 0.625, 0.75, 0.625, 0.75, 0.625, 0.75, 0.625, 0.75, 0.625, 0.75, 0.625, 0.75, 0.625, 0.75, 0.625, 0.75, 0.625, 0.75, 0.625, 0.75])
me_cube_002.materials.append(mat_dog)
me_cube_002.use_remesh_fix_poles = True
me_cube_002.use_remesh_preserve_attributes = False
me_cube_002.update()
me_plane = bpy.data.meshes.new('Plane')
me_plane.from_pydata([(0.6935, -0.1896, -9.444), (0.4425, -0.1896, 4.768), (0.7876, -0.008923, 0.1035), (0.4425, -0.4607, -4.275), (0.7561, -2.491, 9.701), (0.6151, -0.2348, -2.086), (1.987, -1.861, -0.05278), (0.006352, 3.322, 0.05973), (0.7876, 6.361, 1.097), (3.708, -1.416, 0.3086), (-0.8937, 1.917, 8.285), (0.7561, -0.7293, 11.33), (0.7496, -1.711, 7.374), (1.421, -4.266, 8.401), (0.6151, -0.09928, 2.436), (-1.218, -0.8645, 3.716), (-3.723, -0.06405, 4.701), (-6.251, -0.08994, 4.983), (-4.672, 1.06, 5.776), (1.012, -0.1051, 1.595), (3.24, -2.186, 5.535), (3.874, -4.696, 6.378), (-0.9669, -2.91, 0.7513)], [(3, 5), (12, 4), (14, 1), (5, 2), (0, 3), (5, 6), (2, 7), (7, 8), (6, 9), (1, 10), (4, 11), (1, 12), (12, 13), (19, 14), (14, 15), (15, 16), (16, 17), (16, 18), (2, 19), (19, 20), (20, 21), (2, 22)], [])
_uv = me_plane.uv_layers.new(name='UVMap')
_uv.uv.foreach_set('vector', [])
me_plane.materials.append(mat_trees1)
me_plane.use_remesh_fix_poles = True
me_plane.use_remesh_preserve_attributes = False
me_plane.update()
me_icosphere_001 = bpy.data.meshes.new('Icosphere.001')
me_icosphere_001.from_pydata([(0.1742, -0.1398, -0.5913), (-0.7313, -0.4101, -0.4206), (-0.4485, 0.5909, -0.574), (0.5617, 0.6889, -0.2995), (0.9034, -0.2515, 0.02348), (0.1042, -0.9308, -0.05137), (-0.9034, 0.2515, -0.02348), (-0.1042, 0.9308, 0.05137), (0.7313, 0.4101, 0.4206), (0.4485, -0.5909, 0.574), (-0.5617, -0.6889, 0.2995), (-0.1742, 0.1398, 0.5913), (-0.6605, 0.7085, -1.303), (-1.836, 0.2991, -1.162), (-1.48, 1.629, -1.111), (-0.1429, 1.696, -0.8656), (0.3274, 0.407, -0.765), (-0.7188, -0.4561, -0.9484), (-2.045, 1.033, -0.6379), (-0.9984, 1.896, -0.4546), (0.1186, 1.141, -0.2407), (-0.2373, -0.1887, -0.2919), (-1.574, -0.2554, -0.5374), (-1.057, 0.7317, -0.1), (-0.3368, -1.601, -1.154), (0.7495, -0.994, -1.013), (0.6299, -2.365, -0.9622), (-0.6751, -2.663, -0.7167), (-1.362, -1.476, -0.6161), (-0.4816, -0.4443, -0.7995), (1.083, -1.681, -0.489), (0.2022, -2.712, -0.3057), (-1.029, -2.163, -0.09185), (-0.9094, -0.7913, -0.143), (0.3957, -0.4934, -0.3885), (0.05741, -1.555, 0.04884)], [], [(0, 1, 2), (1, 0, 5), (0, 2, 3), (0, 3, 4), (0, 4, 5), (1, 5, 10), (2, 1, 6), (3, 2, 7), (4, 3, 8), (5, 4, 9), (1, 10, 6), (2, 6, 7), (3, 7, 8), (4, 8, 9), (5, 9, 10), (6, 10, 11), (7, 6, 11), (8, 7, 11), (9, 8, 11), (10, 9, 11), (12, 13, 14), (13, 12, 17), (12, 14, 15), (12, 15, 16), (12, 16, 17), (13, 17, 22), (14, 13, 18), (15, 14, 19), (16, 15, 20), (17, 16, 21), (13, 22, 18), (14, 18, 19), (15, 19, 20), (16, 20, 21), (17, 21, 22), (18, 22, 23), (19, 18, 23), (20, 19, 23), (21, 20, 23), (22, 21, 23), (24, 25, 26), (25, 24, 29), (24, 26, 27), (24, 27, 28), (24, 28, 29), (25, 29, 34), (26, 25, 30), (27, 26, 31), (28, 27, 32), (29, 28, 33), (25, 34, 30), (26, 30, 31), (27, 31, 32), (28, 32, 33), (29, 33, 34), (30, 34, 35), (31, 30, 35), (32, 31, 35), (33, 32, 35), (34, 33, 35)])
_uv = me_icosphere_001.uv_layers.new(name='UVMap')
_uv.uv.foreach_set('vector', [0.1818, 0.0, 0.2727, 0.1575, 0.09091, 0.1575, 0.2727, 0.1575, 0.3636, 0.0, 0.4545, 0.1575, 0.9091, 0.0, 1.0, 0.1575, 0.8182, 0.1575, 0.7273, 0.0, 0.8182, 0.1575, 0.6364, 0.1575, 0.5455, 0.0, 0.6364, 0.1575, 0.4545, 0.1575, 0.2727, 0.1575, 0.4545, 0.1575, 0.3636, 0.3149, 0.09091, 0.1575, 0.2727, 0.1575, 0.1818, 0.3149, 0.8182, 0.1575, 1.0, 0.1575, 0.9091, 0.3149, 0.6364, 0.1575, 0.8182, 0.1575, 0.7273, 0.3149, 0.4545, 0.1575, 0.6364, 0.1575, 0.5455, 0.3149, 0.2727, 0.1575, 0.3636, 0.3149, 0.1818, 0.3149, 0.09091, 0.1575, 0.1818, 0.3149, 0.0, 0.3149, 0.8182, 0.1575, 0.9091, 0.3149, 0.7273, 0.3149, 0.6364, 0.1575, 0.7273, 0.3149, 0.5455, 0.3149, 0.4545, 0.1575, 0.5455, 0.3149, 0.3636, 0.3149, 0.1818, 0.3149, 0.3636, 0.3149, 0.2727, 0.4724, 0.0, 0.3149, 0.1818, 0.3149, 0.09091, 0.4724, 0.7273, 0.3149, 0.9091, 0.3149, 0.8182, 0.4724, 0.5455, 0.3149, 0.7273, 0.3149, 0.6364, 0.4724, 0.3636, 0.3149, 0.5455, 0.3149, 0.4545, 0.4724, 0.1818, 0.0, 0.2727, 0.1575, 0.09091, 0.1575, 0.2727, 0.1575, 0.3636, 0.0, 0.4545, 0.1575, 0.9091, 0.0, 1.0, 0.1575, 0.8182, 0.1575, 0.7273, 0.0, 0.8182, 0.1575, 0.6364, 0.1575, 0.5455, 0.0, 0.6364, 0.1575, 0.4545, 0.1575, 0.2727, 0.1575, 0.4545, 0.1575, 0.3636, 0.3149, 0.09091, 0.1575, 0.2727, 0.1575, 0.1818, 0.3149, 0.8182, 0.1575, 1.0, 0.1575, 0.9091, 0.3149, 0.6364, 0.1575, 0.8182, 0.1575, 0.7273, 0.3149, 0.4545, 0.1575, 0.6364, 0.1575, 0.5455, 0.3149, 0.2727, 0.1575, 0.3636, 0.3149, 0.1818, 0.3149, 0.09091, 0.1575, 0.1818, 0.3149, 0.0, 0.3149, 0.8182, 0.1575, 0.9091, 0.3149, 0.7273, 0.3149, 0.6364, 0.1575, 0.7273, 0.3149, 0.5455, 0.3149, 0.4545, 0.1575, 0.5455, 0.3149, 0.3636, 0.3149, 0.1818, 0.3149, 0.3636, 0.3149, 0.2727, 0.4724, 0.0, 0.3149, 0.1818, 0.3149, 0.09091, 0.4724, 0.7273, 0.3149, 0.9091, 0.3149, 0.8182, 0.4724, 0.5455, 0.3149, 0.7273, 0.3149, 0.6364, 0.4724, 0.3636, 0.3149, 0.5455, 0.3149, 0.4545, 0.4724, 0.1818, 0.0, 0.2727, 0.1575, 0.09091, 0.1575, 0.2727, 0.1575, 0.3636, 0.0, 0.4545, 0.1575, 0.9091, 0.0, 1.0, 0.1575, 0.8182, 0.1575, 0.7273, 0.0, 0.8182, 0.1575, 0.6364, 0.1575, 0.5455, 0.0, 0.6364, 0.1575, 0.4545, 0.1575, 0.2727, 0.1575, 0.4545, 0.1575, 0.3636, 0.3149, 0.09091, 0.1575, 0.2727, 0.1575, 0.1818, 0.3149, 0.8182, 0.1575, 1.0, 0.1575, 0.9091, 0.3149, 0.6364, 0.1575, 0.8182, 0.1575, 0.7273, 0.3149, 0.4545, 0.1575, 0.6364, 0.1575, 0.5455, 0.3149, 0.2727, 0.1575, 0.3636, 0.3149, 0.1818, 0.3149, 0.09091, 0.1575, 0.1818, 0.3149, 0.0, 0.3149, 0.8182, 0.1575, 0.9091, 0.3149, 0.7273, 0.3149, 0.6364, 0.1575, 0.7273, 0.3149, 0.5455, 0.3149, 0.4545, 0.1575, 0.5455, 0.3149, 0.3636, 0.3149, 0.1818, 0.3149, 0.3636, 0.3149, 0.2727, 0.4724, 0.0, 0.3149, 0.1818, 0.3149, 0.09091, 0.4724, 0.7273, 0.3149, 0.9091, 0.3149, 0.8182, 0.4724, 0.5455, 0.3149, 0.7273, 0.3149, 0.6364, 0.4724, 0.3636, 0.3149, 0.5455, 0.3149, 0.4545, 0.4724])
me_icosphere_001.materials.append(mat_material_003)
me_icosphere_001.use_remesh_fix_poles = True
me_icosphere_001.use_remesh_preserve_attributes = False
me_icosphere_001.update()
me_icosphere_002 = bpy.data.meshes.new('Icosphere.002')
me_icosphere_002.from_pydata([(0.0, 0.0, -1.0), (0.7236, -0.5257, -0.4472), (-0.2764, -0.8506, -0.4472), (-0.8944, 0.0, -0.4472), (-0.2764, 0.8506, -0.4472), (0.7236, 0.5257, -0.4472), (0.2764, -0.8506, 0.4472), (-0.7236, -0.5257, 0.4472), (-0.7236, 0.5257, 0.4472), (0.2764, 0.8506, 0.4472), (0.8944, 0.0, 0.4472), (0.0, 0.0, 1.0), (0.06855, 0.5634, 0.6226), (0.2657, -0.6127, 1.637), (-0.8691, 0.522, 1.494), (-0.6914, 1.795, 1.285), (0.5533, 1.446, 1.299), (1.145, -0.04137, 1.517), (-0.3724, -0.1083, 2.927), (-0.9639, 1.38, 2.709), (-0.08483, 1.951, 2.589), (1.05, 0.8161, 2.732), (0.8723, -0.4565, 2.941), (0.1124, 0.7748, 3.604)], [], [(0, 1, 2), (1, 0, 5), (0, 2, 3), (0, 3, 4), (0, 4, 5), (1, 5, 10), (2, 1, 6), (3, 2, 7), (4, 3, 8), (5, 4, 9), (1, 10, 6), (2, 6, 7), (3, 7, 8), (4, 8, 9), (5, 9, 10), (6, 10, 11), (7, 6, 11), (8, 7, 11), (9, 8, 11), (10, 9, 11), (12, 13, 14), (13, 12, 17), (12, 14, 15), (12, 15, 16), (12, 16, 17), (13, 17, 22), (14, 13, 18), (15, 14, 19), (16, 15, 20), (17, 16, 21), (13, 22, 18), (14, 18, 19), (15, 19, 20), (16, 20, 21), (17, 21, 22), (18, 22, 23), (19, 18, 23), (20, 19, 23), (21, 20, 23), (22, 21, 23)])
_uv = me_icosphere_002.uv_layers.new(name='UVMap')
_uv.uv.foreach_set('vector', [0.1818, 0.0, 0.2727, 0.1575, 0.09091, 0.1575, 0.2727, 0.1575, 0.3636, 0.0, 0.4545, 0.1575, 0.9091, 0.0, 1.0, 0.1575, 0.8182, 0.1575, 0.7273, 0.0, 0.8182, 0.1575, 0.6364, 0.1575, 0.5455, 0.0, 0.6364, 0.1575, 0.4545, 0.1575, 0.2727, 0.1575, 0.4545, 0.1575, 0.3636, 0.3149, 0.09091, 0.1575, 0.2727, 0.1575, 0.1818, 0.3149, 0.8182, 0.1575, 1.0, 0.1575, 0.9091, 0.3149, 0.6364, 0.1575, 0.8182, 0.1575, 0.7273, 0.3149, 0.4545, 0.1575, 0.6364, 0.1575, 0.5455, 0.3149, 0.2727, 0.1575, 0.3636, 0.3149, 0.1818, 0.3149, 0.09091, 0.1575, 0.1818, 0.3149, 0.0, 0.3149, 0.8182, 0.1575, 0.9091, 0.3149, 0.7273, 0.3149, 0.6364, 0.1575, 0.7273, 0.3149, 0.5455, 0.3149, 0.4545, 0.1575, 0.5455, 0.3149, 0.3636, 0.3149, 0.1818, 0.3149, 0.3636, 0.3149, 0.2727, 0.4724, 0.0, 0.3149, 0.1818, 0.3149, 0.09091, 0.4724, 0.7273, 0.3149, 0.9091, 0.3149, 0.8182, 0.4724, 0.5455, 0.3149, 0.7273, 0.3149, 0.6364, 0.4724, 0.3636, 0.3149, 0.5455, 0.3149, 0.4545, 0.4724, 0.1818, 0.0, 0.2727, 0.1575, 0.09091, 0.1575, 0.2727, 0.1575, 0.3636, 0.0, 0.4545, 0.1575, 0.9091, 0.0, 1.0, 0.1575, 0.8182, 0.1575, 0.7273, 0.0, 0.8182, 0.1575, 0.6364, 0.1575, 0.5455, 0.0, 0.6364, 0.1575, 0.4545, 0.1575, 0.2727, 0.1575, 0.4545, 0.1575, 0.3636, 0.3149, 0.09091, 0.1575, 0.2727, 0.1575, 0.1818, 0.3149, 0.8182, 0.1575, 1.0, 0.1575, 0.9091, 0.3149, 0.6364, 0.1575, 0.8182, 0.1575, 0.7273, 0.3149, 0.4545, 0.1575, 0.6364, 0.1575, 0.5455, 0.3149, 0.2727, 0.1575, 0.3636, 0.3149, 0.1818, 0.3149, 0.09091, 0.1575, 0.1818, 0.3149, 0.0, 0.3149, 0.8182, 0.1575, 0.9091, 0.3149, 0.7273, 0.3149, 0.6364, 0.1575, 0.7273, 0.3149, 0.5455, 0.3149, 0.4545, 0.1575, 0.5455, 0.3149, 0.3636, 0.3149, 0.1818, 0.3149, 0.3636, 0.3149, 0.2727, 0.4724, 0.0, 0.3149, 0.1818, 0.3149, 0.09091, 0.4724, 0.7273, 0.3149, 0.9091, 0.3149, 0.8182, 0.4724, 0.5455, 0.3149, 0.7273, 0.3149, 0.6364, 0.4724, 0.3636, 0.3149, 0.5455, 0.3149, 0.4545, 0.4724])
me_icosphere_002.materials.append(mat_material_002)
me_icosphere_002.use_remesh_fix_poles = True
me_icosphere_002.use_remesh_preserve_attributes = False
me_icosphere_002.update()
me_icosphere_003 = bpy.data.meshes.new('Icosphere.003')
me_icosphere_003.from_pydata([(0.0, 0.0, -1.0), (0.7236, -0.5257, -0.4472), (-0.2764, -0.8506, -0.4472), (-0.8944, 0.0, -0.4472), (-0.2764, 0.8506, -0.4472), (0.7236, 0.5257, -0.4472), (0.2764, -0.8506, 0.4472), (-0.7236, -0.5257, 0.4472), (-0.7236, 0.5257, 0.4472), (0.2764, 0.8506, 0.4472), (0.8944, 0.0, 0.4472), (0.0, 0.0, 1.0), (0.7395, 0.8213, -2.259), (1.676, -0.01094, -1.533), (0.5379, -0.2091, -0.9581), (-0.3134, 0.9776, -1.148), (0.2985, 1.909, -1.841), (1.484, 1.317, -1.689), (1.202, -0.369, 0.02696), (0.01597, 0.2235, -0.1246), (-0.1757, 1.551, -0.2811), (0.8916, 1.779, -0.2262), (1.743, 0.5924, -0.0358), (0.7607, 0.7188, 0.4454)], [], [(0, 1, 2), (1, 0, 5), (0, 2, 3), (0, 3, 4), (0, 4, 5), (1, 5, 10), (2, 1, 6), (3, 2, 7), (4, 3, 8), (5, 4, 9), (1, 10, 6), (2, 6, 7), (3, 7, 8), (4, 8, 9), (5, 9, 10), (6, 10, 11), (7, 6, 11), (8, 7, 11), (9, 8, 11), (10, 9, 11), (12, 13, 14), (13, 12, 17), (12, 14, 15), (12, 15, 16), (12, 16, 17), (13, 17, 22), (14, 13, 18), (15, 14, 19), (16, 15, 20), (17, 16, 21), (13, 22, 18), (14, 18, 19), (15, 19, 20), (16, 20, 21), (17, 21, 22), (18, 22, 23), (19, 18, 23), (20, 19, 23), (21, 20, 23), (22, 21, 23)])
_uv = me_icosphere_003.uv_layers.new(name='UVMap')
_uv.uv.foreach_set('vector', [0.1818, 0.0, 0.2727, 0.1575, 0.09091, 0.1575, 0.2727, 0.1575, 0.3636, 0.0, 0.4545, 0.1575, 0.9091, 0.0, 1.0, 0.1575, 0.8182, 0.1575, 0.7273, 0.0, 0.8182, 0.1575, 0.6364, 0.1575, 0.5455, 0.0, 0.6364, 0.1575, 0.4545, 0.1575, 0.2727, 0.1575, 0.4545, 0.1575, 0.3636, 0.3149, 0.09091, 0.1575, 0.2727, 0.1575, 0.1818, 0.3149, 0.8182, 0.1575, 1.0, 0.1575, 0.9091, 0.3149, 0.6364, 0.1575, 0.8182, 0.1575, 0.7273, 0.3149, 0.4545, 0.1575, 0.6364, 0.1575, 0.5455, 0.3149, 0.2727, 0.1575, 0.3636, 0.3149, 0.1818, 0.3149, 0.09091, 0.1575, 0.1818, 0.3149, 0.0, 0.3149, 0.8182, 0.1575, 0.9091, 0.3149, 0.7273, 0.3149, 0.6364, 0.1575, 0.7273, 0.3149, 0.5455, 0.3149, 0.4545, 0.1575, 0.5455, 0.3149, 0.3636, 0.3149, 0.1818, 0.3149, 0.3636, 0.3149, 0.2727, 0.4724, 0.0, 0.3149, 0.1818, 0.3149, 0.09091, 0.4724, 0.7273, 0.3149, 0.9091, 0.3149, 0.8182, 0.4724, 0.5455, 0.3149, 0.7273, 0.3149, 0.6364, 0.4724, 0.3636, 0.3149, 0.5455, 0.3149, 0.4545, 0.4724, 0.1818, 0.0, 0.2727, 0.1575, 0.09091, 0.1575, 0.2727, 0.1575, 0.3636, 0.0, 0.4545, 0.1575, 0.9091, 0.0, 1.0, 0.1575, 0.8182, 0.1575, 0.7273, 0.0, 0.8182, 0.1575, 0.6364, 0.1575, 0.5455, 0.0, 0.6364, 0.1575, 0.4545, 0.1575, 0.2727, 0.1575, 0.4545, 0.1575, 0.3636, 0.3149, 0.09091, 0.1575, 0.2727, 0.1575, 0.1818, 0.3149, 0.8182, 0.1575, 1.0, 0.1575, 0.9091, 0.3149, 0.6364, 0.1575, 0.8182, 0.1575, 0.7273, 0.3149, 0.4545, 0.1575, 0.6364, 0.1575, 0.5455, 0.3149, 0.2727, 0.1575, 0.3636, 0.3149, 0.1818, 0.3149, 0.09091, 0.1575, 0.1818, 0.3149, 0.0, 0.3149, 0.8182, 0.1575, 0.9091, 0.3149, 0.7273, 0.3149, 0.6364, 0.1575, 0.7273, 0.3149, 0.5455, 0.3149, 0.4545, 0.1575, 0.5455, 0.3149, 0.3636, 0.3149, 0.1818, 0.3149, 0.3636, 0.3149, 0.2727, 0.4724, 0.0, 0.3149, 0.1818, 0.3149, 0.09091, 0.4724, 0.7273, 0.3149, 0.9091, 0.3149, 0.8182, 0.4724, 0.5455, 0.3149, 0.7273, 0.3149, 0.6364, 0.4724, 0.3636, 0.3149, 0.5455, 0.3149, 0.4545, 0.4724])
me_icosphere_003.materials.append(mat_material_004)
me_icosphere_003.use_remesh_fix_poles = True
me_icosphere_003.use_remesh_preserve_attributes = False
me_icosphere_003.update()
me_icosphere_004 = bpy.data.meshes.new('Icosphere.004')
me_icosphere_004.from_pydata([(0.0, 0.0, -1.0), (0.7236, -0.5257, -0.4472), (-0.2764, -0.8506, -0.4472), (-0.8944, 0.0, -0.4472), (-0.2764, 0.8506, -0.4472), (0.7236, 0.5257, -0.4472), (0.2764, -0.8506, 0.4472), (-0.7236, -0.5257, 0.4472), (-0.7236, 0.5257, 0.4472), (0.2764, 0.8506, 0.4472), (0.8944, 0.0, 0.4472), (0.0, 0.0, 1.0)], [], [(0, 1, 2), (1, 0, 5), (0, 2, 3), (0, 3, 4), (0, 4, 5), (1, 5, 10), (2, 1, 6), (3, 2, 7), (4, 3, 8), (5, 4, 9), (1, 10, 6), (2, 6, 7), (3, 7, 8), (4, 8, 9), (5, 9, 10), (6, 10, 11), (7, 6, 11), (8, 7, 11), (9, 8, 11), (10, 9, 11)])
_uv = me_icosphere_004.uv_layers.new(name='UVMap')
_uv.uv.foreach_set('vector', [0.1818, 0.0, 0.2727, 0.1575, 0.09091, 0.1575, 0.2727, 0.1575, 0.3636, 0.0, 0.4545, 0.1575, 0.9091, 0.0, 1.0, 0.1575, 0.8182, 0.1575, 0.7273, 0.0, 0.8182, 0.1575, 0.6364, 0.1575, 0.5455, 0.0, 0.6364, 0.1575, 0.4545, 0.1575, 0.2727, 0.1575, 0.4545, 0.1575, 0.3636, 0.3149, 0.09091, 0.1575, 0.2727, 0.1575, 0.1818, 0.3149, 0.8182, 0.1575, 1.0, 0.1575, 0.9091, 0.3149, 0.6364, 0.1575, 0.8182, 0.1575, 0.7273, 0.3149, 0.4545, 0.1575, 0.6364, 0.1575, 0.5455, 0.3149, 0.2727, 0.1575, 0.3636, 0.3149, 0.1818, 0.3149, 0.09091, 0.1575, 0.1818, 0.3149, 0.0, 0.3149, 0.8182, 0.1575, 0.9091, 0.3149, 0.7273, 0.3149, 0.6364, 0.1575, 0.7273, 0.3149, 0.5455, 0.3149, 0.4545, 0.1575, 0.5455, 0.3149, 0.3636, 0.3149, 0.1818, 0.3149, 0.3636, 0.3149, 0.2727, 0.4724, 0.0, 0.3149, 0.1818, 0.3149, 0.09091, 0.4724, 0.7273, 0.3149, 0.9091, 0.3149, 0.8182, 0.4724, 0.5455, 0.3149, 0.7273, 0.3149, 0.6364, 0.4724, 0.3636, 0.3149, 0.5455, 0.3149, 0.4545, 0.4724])
me_icosphere_004.materials.append(mat_material_006)
me_icosphere_004.use_remesh_fix_poles = True
me_icosphere_004.use_remesh_preserve_attributes = False
me_icosphere_004.update()
me_icosphere_005 = bpy.data.meshes.new('Icosphere.005')
me_icosphere_005.from_pydata([(0.0, 0.0, -1.0), (0.7236, -0.5257, -0.4472), (-0.2764, -0.8506, -0.4472), (-0.8944, 0.0, -0.4472), (-0.2764, 0.8506, -0.4472), (0.7236, 0.5257, -0.4472), (0.2764, -0.8506, 0.4472), (-0.7236, -0.5257, 0.4472), (-0.7236, 0.5257, 0.4472), (0.2764, 0.8506, 0.4472), (0.8944, 0.0, 0.4472), (0.0, 0.0, 1.0)], [], [(0, 1, 2), (1, 0, 5), (0, 2, 3), (0, 3, 4), (0, 4, 5), (1, 5, 10), (2, 1, 6), (3, 2, 7), (4, 3, 8), (5, 4, 9), (1, 10, 6), (2, 6, 7), (3, 7, 8), (4, 8, 9), (5, 9, 10), (6, 10, 11), (7, 6, 11), (8, 7, 11), (9, 8, 11), (10, 9, 11)])
_uv = me_icosphere_005.uv_layers.new(name='UVMap')
_uv.uv.foreach_set('vector', [0.1818, 0.0, 0.2727, 0.1575, 0.09091, 0.1575, 0.2727, 0.1575, 0.3636, 0.0, 0.4545, 0.1575, 0.9091, 0.0, 1.0, 0.1575, 0.8182, 0.1575, 0.7273, 0.0, 0.8182, 0.1575, 0.6364, 0.1575, 0.5455, 0.0, 0.6364, 0.1575, 0.4545, 0.1575, 0.2727, 0.1575, 0.4545, 0.1575, 0.3636, 0.3149, 0.09091, 0.1575, 0.2727, 0.1575, 0.1818, 0.3149, 0.8182, 0.1575, 1.0, 0.1575, 0.9091, 0.3149, 0.6364, 0.1575, 0.8182, 0.1575, 0.7273, 0.3149, 0.4545, 0.1575, 0.6364, 0.1575, 0.5455, 0.3149, 0.2727, 0.1575, 0.3636, 0.3149, 0.1818, 0.3149, 0.09091, 0.1575, 0.1818, 0.3149, 0.0, 0.3149, 0.8182, 0.1575, 0.9091, 0.3149, 0.7273, 0.3149, 0.6364, 0.1575, 0.7273, 0.3149, 0.5455, 0.3149, 0.4545, 0.1575, 0.5455, 0.3149, 0.3636, 0.3149, 0.1818, 0.3149, 0.3636, 0.3149, 0.2727, 0.4724, 0.0, 0.3149, 0.1818, 0.3149, 0.09091, 0.4724, 0.7273, 0.3149, 0.9091, 0.3149, 0.8182, 0.4724, 0.5455, 0.3149, 0.7273, 0.3149, 0.6364, 0.4724, 0.3636, 0.3149, 0.5455, 0.3149, 0.4545, 0.4724])
me_icosphere_005.materials.append(mat_material_005)
me_icosphere_005.use_remesh_fix_poles = True
me_icosphere_005.use_remesh_preserve_attributes = False
me_icosphere_005.update()
me_icosphere_006 = bpy.data.meshes.new('Icosphere.006')
me_icosphere_006.from_pydata([(0.0, 0.0, -1.0), (0.7236, -0.5257, -0.4472), (-0.2764, -0.8506, -0.4472), (-0.8944, 0.0, -0.4472), (-0.2764, 0.8506, -0.4472), (0.7236, 0.5257, -0.4472), (0.2764, -0.8506, 0.4472), (-0.7236, -0.5257, 0.4472), (-0.7236, 0.5257, 0.4472), (0.2764, 0.8506, 0.4472), (0.8944, 0.0, 0.4472), (0.0, 0.0, 1.0)], [], [(0, 1, 2), (1, 0, 5), (0, 2, 3), (0, 3, 4), (0, 4, 5), (1, 5, 10), (2, 1, 6), (3, 2, 7), (4, 3, 8), (5, 4, 9), (1, 10, 6), (2, 6, 7), (3, 7, 8), (4, 8, 9), (5, 9, 10), (6, 10, 11), (7, 6, 11), (8, 7, 11), (9, 8, 11), (10, 9, 11)])
_uv = me_icosphere_006.uv_layers.new(name='UVMap')
_uv.uv.foreach_set('vector', [0.1818, 0.0, 0.2727, 0.1575, 0.09091, 0.1575, 0.2727, 0.1575, 0.3636, 0.0, 0.4545, 0.1575, 0.9091, 0.0, 1.0, 0.1575, 0.8182, 0.1575, 0.7273, 0.0, 0.8182, 0.1575, 0.6364, 0.1575, 0.5455, 0.0, 0.6364, 0.1575, 0.4545, 0.1575, 0.2727, 0.1575, 0.4545, 0.1575, 0.3636, 0.3149, 0.09091, 0.1575, 0.2727, 0.1575, 0.1818, 0.3149, 0.8182, 0.1575, 1.0, 0.1575, 0.9091, 0.3149, 0.6364, 0.1575, 0.8182, 0.1575, 0.7273, 0.3149, 0.4545, 0.1575, 0.6364, 0.1575, 0.5455, 0.3149, 0.2727, 0.1575, 0.3636, 0.3149, 0.1818, 0.3149, 0.09091, 0.1575, 0.1818, 0.3149, 0.0, 0.3149, 0.8182, 0.1575, 0.9091, 0.3149, 0.7273, 0.3149, 0.6364, 0.1575, 0.7273, 0.3149, 0.5455, 0.3149, 0.4545, 0.1575, 0.5455, 0.3149, 0.3636, 0.3149, 0.1818, 0.3149, 0.3636, 0.3149, 0.2727, 0.4724, 0.0, 0.3149, 0.1818, 0.3149, 0.09091, 0.4724, 0.7273, 0.3149, 0.9091, 0.3149, 0.8182, 0.4724, 0.5455, 0.3149, 0.7273, 0.3149, 0.6364, 0.4724, 0.3636, 0.3149, 0.5455, 0.3149, 0.4545, 0.4724])
me_icosphere_006.materials.append(mat_leaves)
me_icosphere_006.use_remesh_fix_poles = True
me_icosphere_006.use_remesh_preserve_attributes = False
me_icosphere_006.update()

# ---- objects
ob_light = bpy.data.objects.new('Light', light_light)
ob_camera = bpy.data.objects.new('Camera', cam_camera)
ob_cube_002 = bpy.data.objects.new('Cube.002', me_cube_003)
ob_cube_001 = bpy.data.objects.new('Cube.001', me_cube_001)
ob_cube_003 = bpy.data.objects.new('Cube.003', me_cube_002)
ob_stem = bpy.data.objects.new('Stem', me_plane)
ob_icosphere = bpy.data.objects.new('Icosphere', me_icosphere_001)
ob_icosphere_001 = bpy.data.objects.new('Icosphere.001', me_icosphere_002)
ob_icosphere_002 = bpy.data.objects.new('Icosphere.002', me_icosphere_003)
ob_icosphere_003 = bpy.data.objects.new('Icosphere.003', me_icosphere_004)
ob_icosphere_004 = bpy.data.objects.new('Icosphere.004', me_icosphere_005)
ob_icosphere_005 = bpy.data.objects.new('Icosphere.005', me_icosphere_006)

# ---- transforms, parenting, visibility, modifiers, constraints
ob_light.location = (4.076, 1.005, 5.904)
ob_light.rotation_euler = (0.6503, 0.05522, 1.866)
ob_light.lock_rotations_4d = False
ob_light.empty_display_type = 'ARROWS'
ob_light.color = (0.0, 0.0, 0.0, 0.0)
ob_light.lineart.crease_threshold = 0.0
ob_camera.location = (7.359, -6.926, 4.958)
ob_camera.rotation_euler = (1.109, 0.0, 0.8149)
ob_camera.lock_rotations_4d = False
ob_camera.empty_display_type = 'ARROWS'
ob_camera.color = (0.0, 0.0, 0.0, 0.0)
ob_camera.display_type = 'WIRE'
ob_camera.lineart.crease_threshold = 0.0
ob_cube_002.parent = ob_cube_003
ob_cube_002.matrix_parent_inverse = Matrix(((-4.924e-07, -11.26, 0.0, 2.934e-08), (11.26, -4.924e-07, -0.0, 0.03021), (0.0, -0.0, 11.26, -4.47), (-0.0, 0.0, -0.0, 1.0)))
ob_cube_002.location = (0.01389, -0.4286, 0.6362)
ob_cube_002.rotation_euler = (-0.413, 0.9544, -3.288)
ob_cube_002.scale = (-0.009116, 0.009116, 0.009116)
ob_cube_001.parent = ob_cube_003
ob_cube_001.matrix_parent_inverse = Matrix(((-4.924e-07, -11.26, 0.0, 2.934e-08), (11.26, -4.924e-07, -0.0, 0.03021), (0.0, -0.0, 11.26, -4.47), (-0.0, 0.0, -0.0, 1.0)))
ob_cube_001.location = (-0.01948, -0.4286, 0.6362)
ob_cube_001.rotation_euler = (-0.413, -0.9544, -2.995)
ob_cube_001.scale = (0.009116, 0.009116, 0.009116)
ob_cube_003.location = (0.8635, 2.722e-09, 0.3969)
ob_cube_003.rotation_euler = (0.0, -0.0, -1.571)
ob_cube_003.scale = (0.08878, 0.08878, 0.08878)
_m = ob_cube_003.modifiers.new('Mirror', 'MIRROR')
_m.use_axis = (False, True, False)
_m.use_clip = True
ob_stem.location = (-0.2111, 0.0, 2.529)
ob_stem.scale = (0.2685, 0.2685, 0.2685)
_m = ob_stem.modifiers.new('Skin', 'SKIN')
_m.use_y_symmetry = True
ob_icosphere.location = (0.0, 0.0, 5.75)
_m = ob_icosphere.modifiers.new('Displace', 'DISPLACE')
ob_icosphere_001.location = (1.147, -1.505, 4.311)
ob_icosphere_001.rotation_euler = (-1.112, -0.7956, -0.01329)
ob_icosphere_001.scale = (1.0, 1.0, 0.667)
_m = ob_icosphere_001.modifiers.new('Displace', 'DISPLACE')
ob_icosphere_002.location = (-1.684, -0.2976, 4.072)
ob_icosphere_002.rotation_euler = (-1.271, -0.6201, 1.684)
ob_icosphere_002.scale = (1.0, 1.0, 0.667)
ob_icosphere_003.location = (1.098, -0.0106, 2.953)
ob_icosphere_003.rotation_euler = (0.3616, -0.1912, 0.4437)
ob_icosphere_003.scale = (0.6654, 1.0, 0.978)
_m = ob_icosphere_003.modifiers.new('Displace', 'DISPLACE')
ob_icosphere_004.location = (0.2791, 1.594, 2.953)
ob_icosphere_004.rotation_euler = (0.3616, -0.1912, 0.4437)
ob_icosphere_004.scale = (0.6635, 0.9901, 0.9082)
_m = ob_icosphere_004.modifiers.new('Displace', 'DISPLACE')
ob_icosphere_005.location = (-0.7361, -1.305, 2.992)
ob_icosphere_005.rotation_euler = (0.3616, -0.1912, 0.4437)
ob_icosphere_005.scale = (0.694, 1.137, 1.706)
_m = ob_icosphere_005.modifiers.new('Displace', 'DISPLACE')

# ---- collection membership
col_collection.objects.link(ob_light)
col_collection.objects.link(ob_camera)
col_collection.objects.link(ob_cube_002)
col_collection.objects.link(ob_cube_001)
col_collection.objects.link(ob_cube_003)
col_collection.objects.link(ob_stem)
col_tree.objects.link(ob_icosphere)
col_tree.objects.link(ob_icosphere_001)
col_tree.objects.link(ob_icosphere_002)
col_tree.objects.link(ob_icosphere_003)
col_tree.objects.link(ob_icosphere_004)
col_tree.objects.link(ob_icosphere_005)

# ---- scene / render settings (as saved in the file)
scene.camera = ob_camera
scene.frame_start = 1; scene.frame_end = 250; scene.frame_set(1)
scene.render.engine = 'BLENDER_EEVEE_NEXT'
scene.cycles.sampling_pattern = 'TABULATED_SOBOL'
scene.cycles.use_light_tree = False
scene.view_settings.view_transform = 'Filmic'
bpy.context.view_layer.update()
